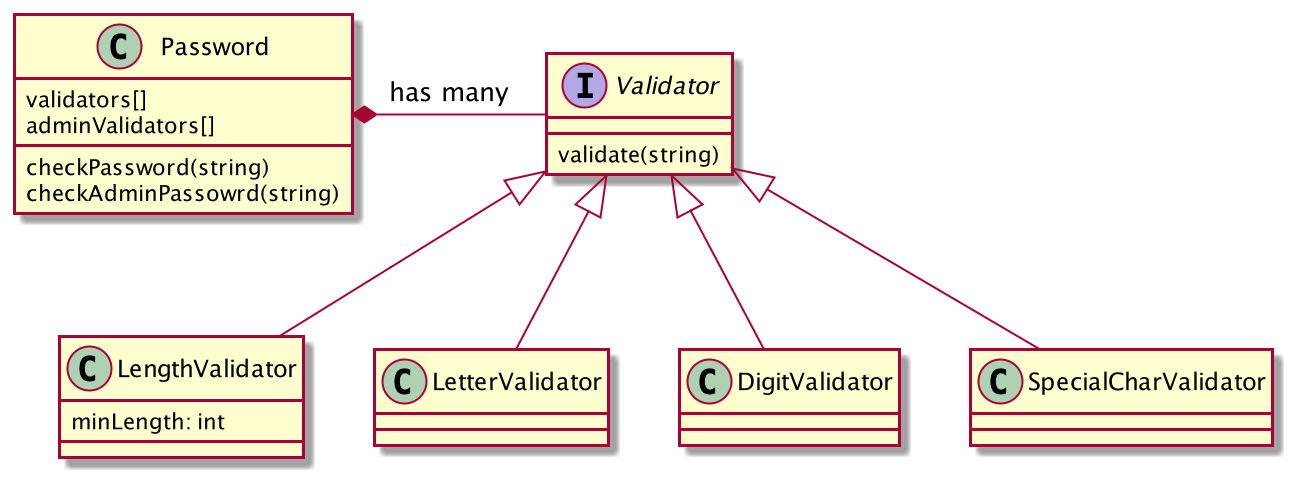

The diagram above was rendered by PlantUML. Its source (embedded in the PNG):
@startuml

interface Validator {
    validate(string)
}

Validator <|-- LengthValidator
Validator <|-- LetterValidator
Validator <|-- DigitValidator
Validator <|-- SpecialCharValidator

class Password {
    validators[]
    adminValidators[]
    checkPassword(string)
    checkAdminPassowrd(string)
}

class LengthValidator {
    minLength: int
}

Password *- Validator : has many

@enduml